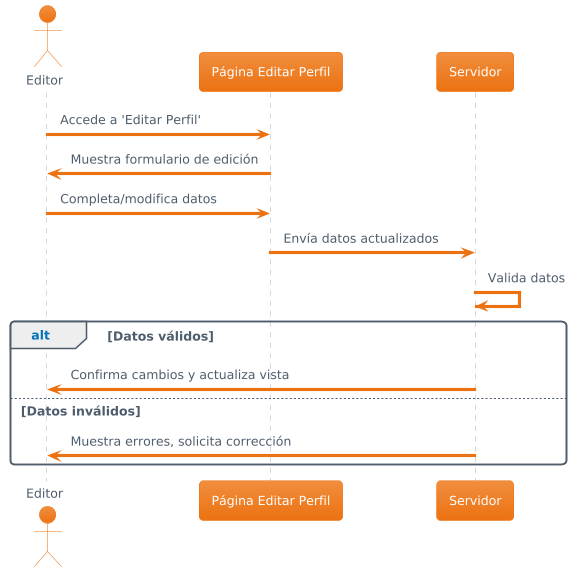

The diagram above was rendered by PlantUML. Its source (embedded in the PNG):
@startuml
!theme aws-orange
actor Editor
participant "Página Editar Perfil" as EditPage
participant "Servidor" as Server

Editor -> EditPage: Accede a 'Editar Perfil'
EditPage -> Editor: Muestra formulario de edición

Editor -> EditPage: Completa/modifica datos
EditPage -> Server: Envía datos actualizados
Server -> Server: Valida datos
alt Datos válidos
    Server -> Editor: Confirma cambios y actualiza vista
else Datos inválidos
    Server -> Editor: Muestra errores, solicita corrección
end
@enduml